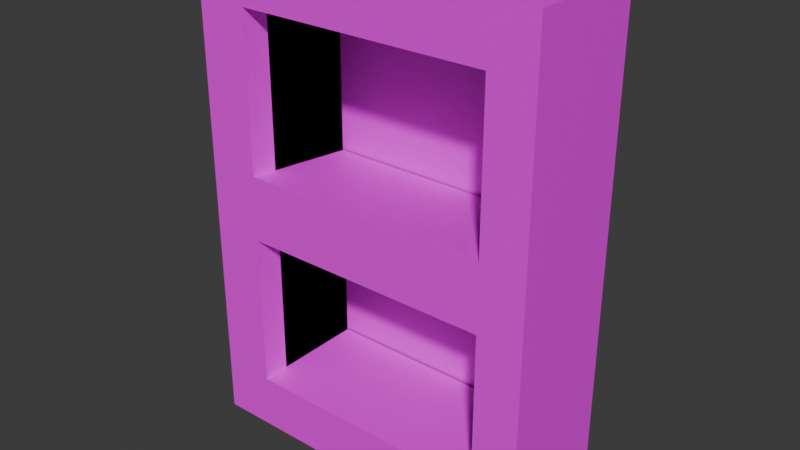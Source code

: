# Source: Bookshelf.blend  (saved by Blender 4.5.90; exported with 4.5.12 LTS)
import bpy
from mathutils import Matrix  # noqa: F401  (used for matrix-valued properties, if any)

bpy.ops.wm.read_factory_settings(use_empty=True)
scene = bpy.context.scene
scene.name = 'Scene'

# ---- collections
col_collection = bpy.data.collections.new('Collection'); scene.collection.children.link(col_collection)

# ---- images (referenced by path relative to the original .blend; pixels are not part of the script)
import os
ASSET_DIR = os.environ.get("B2B_ASSET_DIR", "")  # directory of the original .blend (textures are referenced by path, not embedded)
HERE = os.path.dirname(os.path.abspath(__file__))  # packed textures are extracted next to this script under _unpacked/

def load_image(name, relpath, width, height, colorspace="sRGB"):
    """Load a texture the original file referenced (path relative to the .blend, or extracted next to this script)."""
    p = next((c for c in (os.path.join(HERE, relpath), os.path.join(ASSET_DIR, relpath)) if relpath and os.path.exists(c)), "")
    if p:
        img = bpy.data.images.load(p, check_existing=True)
        img.name = name
    else:  # same state as the original file: an image datablock whose file is absent (Cycles renders it pink)
        img = bpy.data.images.new(name, width, height)
        img.source = "FILE"
        img.filepath = "//" + (relpath or name)
    img.colorspace_settings.name = colorspace
    return img
img_woodimg_webp = load_image('woodimg.webp', 'cabinetwood.png', 1024, 1024, 'sRGB')
img_booksimg_jpg = load_image('booksimg.jpg', 'booksimg.jpg', 1024, 1024, 'sRGB')

# ---- materials (node trees are filled in below, after node groups)
mat_material_002 = bpy.data.materials.new('Material.002')
mat_material_007 = bpy.data.materials.new('Material.007')

# ---- material node trees
mat_material_002.use_nodes = True; mat_material_002.node_tree.nodes.clear()
_N = mat_material_002.node_tree.nodes; _L = mat_material_002.node_tree.links
n0 = _N.new('ShaderNodeBsdfPrincipled'); n0.name = 'Principled BSDF'; n0.location = (-200, 100)
n1 = _N.new('ShaderNodeOutputMaterial'); n1.name = 'Material Output'; n1.location = (200, 100)
n2 = _N.new('ShaderNodeTexImage'); n2.name = 'Image Texture'; n2.location = (-510, 13)
n2.image = img_woodimg_webp
_L.new(n0.outputs[0], n1.inputs[0])
_L.new(n2.outputs[0], n0.inputs[0])
n1.is_active_output = True
mat_material_007.use_nodes = True; mat_material_007.node_tree.nodes.clear()
_N = mat_material_007.node_tree.nodes; _L = mat_material_007.node_tree.links
n0 = _N.new('ShaderNodeBsdfPrincipled'); n0.name = 'Principled BSDF'; n0.location = (-200, 100)
n1 = _N.new('ShaderNodeOutputMaterial'); n1.name = 'Material Output'; n1.location = (200, 100)
n2 = _N.new('ShaderNodeTexImage'); n2.name = 'Image Texture'; n2.location = (-626, -62)
n2.image = img_booksimg_jpg
_L.new(n0.outputs[0], n1.inputs[0])
_L.new(n2.outputs[0], n0.inputs[0])
n1.is_active_output = True

# ---- world
world_world = bpy.data.worlds.new('World'); scene.world = world_world
world_world.use_nodes = True; world_world.node_tree.nodes.clear()
_N = world_world.node_tree.nodes; _L = world_world.node_tree.links
n0 = _N.new('ShaderNodeOutputWorld'); n0.name = 'World Output'; n0.location = (200, 100)
n1 = _N.new('ShaderNodeBackground'); n1.name = 'Background'; n1.location = (-200, 100)
n1.inputs[0].default_value = (0.05088, 0.05088, 0.05088, 1.0)
_L.new(n1.outputs[0], n0.inputs[0])
n0.is_active_output = True
world_world.color = (0.05088, 0.05088, 0.05088)
world_world.sun_shadow_jitter_overblur = 0.0

# ---- meshes
me_cube_001 = bpy.data.meshes.new('Cube.001')
me_cube_001.from_pydata([(-1.0, -1.0, -1.0), (-1.0, -1.0, 1.388), (-1.0, 1.0, -1.0), (-1.0, 1.0, 1.388), (1.0, -1.0, -1.0), (1.0, -1.0, 1.388), (1.0, 1.0, -1.0), (1.0, 1.0, 1.388), (-0.7, 1.0, -1.0), (-0.7, 1.0, 1.388), (-0.7, -1.0, -1.0), (-0.7, -1.0, 1.388), (0.745, 1.0, 1.388), (0.745, -1.0, -1.0), (0.745, 1.0, -1.0), (0.745, -1.0, 1.388), (-1.0, -1.0, 1.188), (-1.0, 1.0, 1.188), (1.0, 1.0, 1.188), (1.0, -1.0, 1.188), (-0.7, -1.0, 1.188), (-0.7, 1.0, 1.188), (0.745, -1.0, 1.188), (0.745, 1.0, 1.188), (-1.0, 1.0, -0.73), (1.0, 1.0, -0.73), (1.0, -1.0, -0.73), (-0.7, -1.0, -0.73), (-0.7, 1.0, -0.73), (0.745, -1.0, -0.73), (0.745, 1.0, -0.73), (-1.0, -1.0, -0.73), (-1.0, -1.0, 0.3543), (-1.0, 1.0, 0.3543), (1.0, 1.0, 0.3543), (1.0, -1.0, 0.3543), (-0.7, -1.0, 0.3543), (-0.7, 1.0, 0.3543), (0.745, -1.0, 0.3543), (0.745, 1.0, 0.3543), (-1.0, 1.0, 0.03305), (1.0, 1.0, 0.03305), (1.0, -1.0, 0.03305), (-0.7, -1.0, 0.03305), (-0.7, 1.0, 0.03305), (0.745, -1.0, 0.03305), (0.745, 1.0, 0.03305), (-1.0, -1.0, 0.03305), (0.745, -1.0, 1.125), (-0.7, -1.0, 1.125), (-0.7, -1.0, 0.3543), (0.745, -1.0, 0.3543), (-0.7, 0.9669, 0.2268), (-0.7, 0.9669, -0.73), (0.745, 0.9669, 0.2268), (0.745, 0.9669, -0.73), (0.745, 0.9669, 1.381), (-0.7, 0.9669, 1.381), (-0.7, 0.9669, 0.2911), (0.745, 0.9669, 0.2911), (-0.7, -0.5448, 0.04619), (-0.7, -0.5448, -0.7442), (0.745, -0.5448, 0.04619), (0.745, -0.5448, -0.7442), (0.745, -0.5448, 1.16), (-0.7, -0.5448, 1.16), (-0.7, -0.5448, 0.2911), (0.745, -0.5448, 0.2911), (-0.7, -0.2448, 0.03376), (-0.7, -0.2448, -0.7567), (0.745, -0.2448, 0.03376), (0.745, -0.2448, -0.7567), (0.745, -0.2448, 1.147), (-0.7, -0.2448, 1.147), (-0.7, -0.2448, 0.2786), (0.745, -0.2448, 0.2786), (-0.7, 0.3383, 0.03376), (-0.7, 0.3383, -0.7567), (0.745, 0.3383, 0.03376), (0.745, 0.3383, -0.7567), (0.745, 0.3383, 1.147), (-0.7, 0.3383, 1.147), (-0.7, 0.3383, 0.2786), (0.745, 0.3383, 0.2786), (0.745, 0.6991, 0.2153), (-0.7, 0.6991, 0.2153), (-0.7, -0.847, 0.06261), (0.745, -0.847, 0.06261), (0.745, 0.996, 0.1974), (-0.7, 0.996, 0.1974), (0.745, -0.5501, 0.04474), (-0.7, -0.5501, 0.04474), (-0.7, 0.03184, 0.03412), (-0.7, -0.131, -0.7548), (0.745, 0.03184, 0.03412), (0.745, -0.131, -0.7548), (0.745, 0.2613, 1.146), (-0.7, 0.2613, 1.146), (-0.7, 0.08231, 0.2785), (0.745, 0.08231, 0.2785)], [], [(16, 1, 3, 17), (23, 12, 7, 18), (18, 7, 5, 19), (20, 11, 1, 16), (14, 6, 4, 13), (9, 3, 1, 11), (12, 9, 11, 15), (2, 8, 10, 0), (22, 15, 11, 20), (17, 3, 9, 21), (19, 5, 15, 22), (7, 12, 15, 5), (8, 14, 13, 10), (21, 9, 12, 23), (37, 21, 23, 39), (35, 19, 22, 38), (33, 17, 21, 37), (38, 22, 48, 51), (36, 20, 16, 32), (34, 18, 19, 35), (39, 23, 18, 34), (32, 16, 17, 33), (0, 31, 24, 2), (14, 30, 25, 6), (6, 25, 26, 4), (10, 27, 31, 0), (13, 29, 27, 10), (2, 24, 28, 8), (4, 26, 29, 13), (8, 28, 30, 14), (47, 32, 33, 40), (46, 39, 34, 41), (41, 34, 35, 42), (43, 36, 32, 47), (45, 38, 36, 43), (40, 33, 37, 44), (42, 35, 38, 45), (44, 37, 39, 46), (28, 44, 46, 30), (26, 42, 45, 29), (24, 40, 44, 28), (49, 50, 58, 57), (27, 43, 47, 31), (25, 41, 42, 26), (30, 46, 41, 25), (31, 47, 40, 24), (50, 51, 59, 58), (20, 36, 50, 49), (22, 20, 49, 48), (36, 38, 51, 50), (57, 58, 66, 65), (58, 59, 67, 66), (29, 45, 54, 55), (43, 27, 53, 52), (27, 29, 55, 53), (45, 43, 52, 54), (51, 48, 56, 59), (48, 49, 57, 56), (60, 61, 69, 68), (67, 64, 72, 75), (61, 63, 71, 69), (55, 54, 62, 63), (59, 56, 64, 67), (56, 57, 65, 64), (53, 55, 63, 61), (52, 53, 61, 60), (73, 74, 82, 81), (74, 75, 83, 82), (81, 82, 98, 97), (66, 67, 75, 74), (64, 65, 73, 72), (52, 60, 86, 85), (80, 81, 97, 96), (63, 62, 70, 71), (65, 66, 74, 73), (78, 76, 92, 94), (54, 52, 85, 84), (77, 79, 95, 93), (70, 68, 76, 78), (71, 70, 78, 79), (75, 72, 80, 83), (72, 73, 81, 80), (69, 71, 79, 77), (68, 69, 77, 76), (88, 89, 91, 90), (84, 85, 89, 88), (85, 86, 91, 89), (87, 84, 88, 90), (62, 54, 84, 87), (83, 80, 96, 99), (68, 70, 90, 91), (70, 62, 87, 90), (82, 83, 99, 98), (76, 77, 93, 92), (79, 78, 94, 95), (60, 68, 91, 86)])
_uv = me_cube_001.uv_layers.new(name='UVMap')
_uv.uv.foreach_set('vector', [0.6, 0.0, 0.625, 0.0, 0.625, 0.25, 0.6, 0.25, 0.6, 0.4681, 0.625, 0.4681, 0.625, 0.5, 0.6, 0.5, 0.6, 0.5, 0.625, 0.5, 0.625, 0.75, 0.6, 0.75, 0.6, 0.9625, 0.625, 0.9625, 0.625, 1.0, 0.6, 1.0, 0.3431, 0.5, 0.375, 0.5, 0.375, 0.75, 0.3431, 0.75, 0.8375, 0.5, 0.875, 0.5, 0.875, 0.75, 0.8375, 0.75, 0.6569, 0.5, 0.8375, 0.5, 0.8375, 0.75, 0.6569, 0.75, 0.125, 0.5, 0.1625, 0.5, 0.1625, 0.75, 0.125, 0.75, 0.6, 0.7819, 0.625, 0.7819, 0.625, 0.9625, 0.6, 0.9625, 0.6, 0.25, 0.625, 0.25, 0.625, 0.2875, 0.6, 0.2875, 0.6, 0.75, 0.625, 0.75, 0.625, 0.7819, 0.6, 0.7819, 0.625, 0.5, 0.6569, 0.5, 0.6569, 0.75, 0.625, 0.75, 0.1625, 0.5, 0.3431, 0.5, 0.3431, 0.75, 0.1625, 0.75, 0.6, 0.2875, 0.625, 0.2875, 0.625, 0.4681, 0.6, 0.4681, 0.5235, 0.2875, 0.6, 0.2875, 0.6, 0.4681, 0.5235, 0.4681, 0.5235, 0.75, 0.6, 0.75, 0.6, 0.7819, 0.5235, 0.7819, 0.5235, 0.25, 0.6, 0.25, 0.6, 0.2875, 0.5235, 0.2875, 0.5235, 0.7819, 0.6, 0.7819, 0.6, 0.7819, 0.5235, 0.7819, 0.5235, 0.9625, 0.6, 0.9625, 0.6, 1.0, 0.5235, 1.0, 0.5235, 0.5, 0.6, 0.5, 0.6, 0.75, 0.5235, 0.75, 0.5235, 0.4681, 0.6, 0.4681, 0.6, 0.5, 0.5235, 0.5, 0.5235, 0.0, 0.6, 0.0, 0.6, 0.25, 0.5235, 0.25, 0.375, 0.0, 0.4087, 0.0, 0.4087, 0.25, 0.375, 0.25, 0.375, 0.4681, 0.4087, 0.4681, 0.4087, 0.5, 0.375, 0.5, 0.375, 0.5, 0.4087, 0.5, 0.4087, 0.75, 0.375, 0.75, 0.375, 0.9625, 0.4087, 0.9625, 0.4087, 1.0, 0.375, 1.0, 0.375, 0.7819, 0.4087, 0.7819, 0.4087, 0.9625, 0.375, 0.9625, 0.375, 0.25, 0.4087, 0.25, 0.4087, 0.2875, 0.375, 0.2875, 0.375, 0.75, 0.4087, 0.75, 0.4087, 0.7819, 0.375, 0.7819, 0.375, 0.2875, 0.4087, 0.2875, 0.4087, 0.4681, 0.375, 0.4681, 0.4833, 0.0, 0.5235, 0.0, 0.5235, 0.25, 0.4833, 0.25, 0.4833, 0.4681, 0.5235, 0.4681, 0.5235, 0.5, 0.4833, 0.5, 0.4833, 0.5, 0.5235, 0.5, 0.5235, 0.75, 0.4833, 0.75, 0.4833, 0.9625, 0.5235, 0.9625, 0.5235, 1.0, 0.4833, 1.0, 0.4833, 0.7819, 0.5235, 0.7819, 0.5235, 0.9625, 0.4833, 0.9625, 0.4833, 0.25, 0.5235, 0.25, 0.5235, 0.2875, 0.4833, 0.2875, 0.4833, 0.75, 0.5235, 0.75, 0.5235, 0.7819, 0.4833, 0.7819, 0.4833, 0.2875, 0.5235, 0.2875, 0.5235, 0.4681, 0.4833, 0.4681, 0.4087, 0.2875, 0.4833, 0.2875, 0.4833, 0.4681, 0.4087, 0.4681, 0.4087, 0.75, 0.4833, 0.75, 0.4833, 0.7819, 0.4087, 0.7819, 0.4087, 0.25, 0.4833, 0.25, 0.4833, 0.2875, 0.4087, 0.2875, 0.6, 0.9625, 0.5235, 0.9625, 0.5235, 0.9625, 0.6, 0.9625, 0.4087, 0.9625, 0.4833, 0.9625, 0.4833, 1.0, 0.4087, 1.0, 0.4087, 0.5, 0.4833, 0.5, 0.4833, 0.75, 0.4087, 0.75, 0.4087, 0.4681, 0.4833, 0.4681, 0.4833, 0.5, 0.4087, 0.5, 0.4087, 0.0, 0.4833, 0.0, 0.4833, 0.25, 0.4087, 0.25, 0.5235, 0.9625, 0.5235, 0.7819, 0.5235, 0.7819, 0.5235, 0.9625, 0.6, 0.9625, 0.5235, 0.9625, 0.5235, 0.9625, 0.6, 0.9625, 0.6, 0.7819, 0.6, 0.9625, 0.6, 0.9625, 0.6, 0.7819, 0.5235, 0.9625, 0.5235, 0.7819, 0.5235, 0.7819, 0.5235, 0.9625, 0.6, 0.9625, 0.5235, 0.9625, 0.5235, 0.9625, 0.6, 0.9625, 0.5235, 0.9625, 0.5235, 0.7819, 0.5235, 0.7819, 0.5235, 0.9625, 0.4087, 0.7819, 0.4833, 0.7819, 0.4833, 0.7819, 0.4087, 0.7819, 0.4833, 0.9625, 0.4087, 0.9625, 0.4087, 0.9625, 0.4833, 0.9625, 0.4087, 0.9625, 0.4087, 0.7819, 0.4087, 0.7819, 0.4087, 0.9625, 0.4833, 0.7819, 0.4833, 0.9625, 0.4833, 0.9625, 0.4833, 0.7819, 0.5235, 0.7819, 0.6, 0.7819, 0.6, 0.7819, 0.5235, 0.7819, 0.6, 0.7819, 0.6, 0.9625, 0.6, 0.9625, 0.6, 0.7819, 0.4833, 0.9625, 0.4087, 0.9625, 0.4087, 0.9625, 0.4833, 0.9625, 0.5235, 0.7819, 0.6, 0.7819, 0.6, 0.7819, 0.5235, 0.7819, 0.4087, 0.9625, 0.4087, 0.7819, 0.4087, 0.7819, 0.4087, 0.9625, 0.4087, 0.7819, 0.4833, 0.7819, 0.4833, 0.7819, 0.4087, 0.7819, 0.5235, 0.7819, 0.6, 0.7819, 0.6, 0.7819, 0.5235, 0.7819, 0.6, 0.7819, 0.6, 0.9625, 0.6, 0.9625, 0.6, 0.7819, 0.4087, 0.9625, 0.4087, 0.7819, 0.4087, 0.7819, 0.4087, 0.9625, 0.4833, 0.9625, 0.4087, 0.9625, 0.4087, 0.9625, 0.4833, 0.9625, 0.6, 0.9625, 0.5235, 0.9625, 0.5235, 0.9625, 0.6, 0.9625, 0.5235, 0.9625, 0.5235, 0.7819, 0.5235, 0.7819, 0.5235, 0.9625, 0.6, 0.9625, 0.5235, 0.9625, 0.5235, 0.9625, 0.6, 0.9625, 0.5235, 0.9625, 0.5235, 0.7819, 0.5235, 0.7819, 0.5235, 0.9625, 0.6, 0.7819, 0.6, 0.9625, 0.6, 0.9625, 0.6, 0.7819, 0.4833, 0.9625, 0.4833, 0.9625, 0.4833, 0.9625, 0.4833, 0.9625, 0.6, 0.7819, 0.6, 0.9625, 0.6, 0.9625, 0.6, 0.7819, 0.4087, 0.7819, 0.4833, 0.7819, 0.4833, 0.7819, 0.4087, 0.7819, 0.6, 0.9625, 0.5235, 0.9625, 0.5235, 0.9625, 0.6, 0.9625, 0.4833, 0.7819, 0.4833, 0.9625, 0.4833, 0.9625, 0.4833, 0.7819, 0.4833, 0.7819, 0.4833, 0.9625, 0.4833, 0.9625, 0.4833, 0.7819, 0.4087, 0.9625, 0.4087, 0.7819, 0.4087, 0.7819, 0.4087, 0.9625, 0.4833, 0.7819, 0.4833, 0.9625, 0.4833, 0.9625, 0.4833, 0.7819, 0.4087, 0.7819, 0.4833, 0.7819, 0.4833, 0.7819, 0.4087, 0.7819, 0.5235, 0.7819, 0.6, 0.7819, 0.6, 0.7819, 0.5235, 0.7819, 0.6, 0.7819, 0.6, 0.9625, 0.6, 0.9625, 0.6, 0.7819, 0.4087, 0.9625, 0.4087, 0.7819, 0.4087, 0.7819, 0.4087, 0.9625, 0.4833, 0.9625, 0.4087, 0.9625, 0.4087, 0.9625, 0.4833, 0.9625, 0.4833, 0.7819, 0.4833, 0.9625, 0.4833, 0.9625, 0.4833, 0.7819, 0.4833, 0.7819, 0.4833, 0.9625, 0.4833, 0.9625, 0.4833, 0.7819, 0.4833, 0.9625, 0.4833, 0.9625, 0.4833, 0.9625, 0.4833, 0.9625, 0.4833, 0.7819, 0.4833, 0.7819, 0.4833, 0.7819, 0.4833, 0.7819, 0.4833, 0.7819, 0.4833, 0.7819, 0.4833, 0.7819, 0.4833, 0.7819, 0.5235, 0.7819, 0.6, 0.7819, 0.6, 0.7819, 0.5235, 0.7819, 0.4833, 0.9625, 0.4833, 0.7819, 0.4833, 0.7819, 0.4833, 0.9625, 0.4833, 0.7819, 0.4833, 0.7819, 0.4833, 0.7819, 0.4833, 0.7819, 0.5235, 0.9625, 0.5235, 0.7819, 0.5235, 0.7819, 0.5235, 0.9625, 0.4833, 0.9625, 0.4087, 0.9625, 0.4087, 0.9625, 0.4833, 0.9625, 0.4087, 0.7819, 0.4833, 0.7819, 0.4833, 0.7819, 0.4087, 0.7819, 0.4833, 0.9625, 0.4833, 0.9625, 0.4833, 0.9625, 0.4833, 0.9625])
me_cube_001.materials.append(mat_material_002)
me_cube_001.materials.append(mat_material_007)
me_cube_001.update()

# ---- objects
ob_bookshelf = bpy.data.objects.new('Bookshelf', me_cube_001)

# ---- transforms, parenting, visibility, modifiers, constraints
ob_bookshelf.location = (0.0, 0.0, 0.0)
ob_bookshelf.scale = (1.584, 0.55, 1.85)

# ---- collection membership
col_collection.objects.link(ob_bookshelf)

# ---- scene / render settings (as saved in the file)
scene.frame_start = 1; scene.frame_end = 250; scene.frame_set(1)
scene.render.engine = 'BLENDER_EEVEE_NEXT'
bpy.context.view_layer.update()

# ---- added for rendering (the .blend has no active camera and no usable light): camera, sun
cam_auto = bpy.data.cameras.new('AutoCamera')
cam_auto.lens = 50.0
cam_auto.sensor_width = 36.0
cam_auto.clip_end = 1000.0
ob_auto_camera = bpy.data.objects.new('AutoCamera', cam_auto)
scene.collection.objects.link(ob_auto_camera)
ob_auto_camera.location = (5.13242, -6.15891, 4.46496)
ob_auto_camera.rotation_euler = (1.09748, -7.21219e-08, 0.694738)
scene.camera = ob_auto_camera
light_auto_sun = bpy.data.lights.new('AutoSun', 'SUN')
light_auto_sun.energy = 3.0
light_auto_sun.angle = 0.0523599
ob_auto_sun = bpy.data.objects.new('AutoSun', light_auto_sun)
scene.collection.objects.link(ob_auto_sun)
ob_auto_sun.rotation_euler = (0.872665, 0.174533, 0.523599)
bpy.context.view_layer.update()
